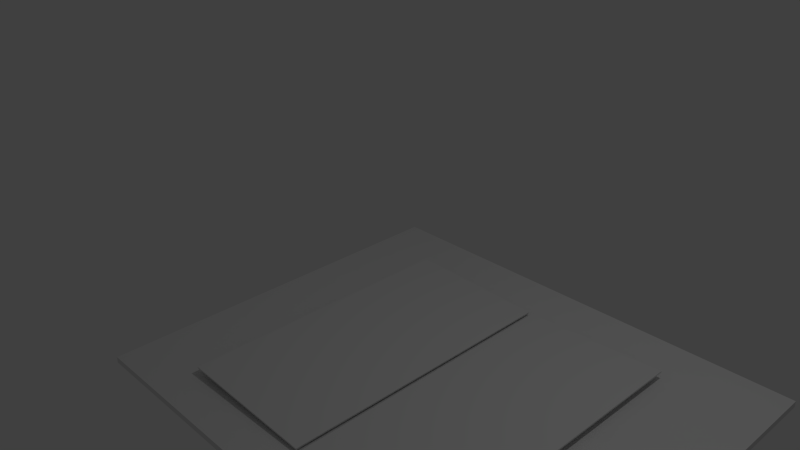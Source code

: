 # Source: Manuscript.blend  (saved by Blender 2.73.0; exported with 4.5.12 LTS)
import bpy
from mathutils import Matrix  # noqa: F401  (used for matrix-valued properties, if any)

bpy.ops.wm.read_factory_settings(use_empty=True)
scene = bpy.context.scene
scene.name = 'Scene'

# ---- collections
col_collection_1 = bpy.data.collections.new('Collection 1'); scene.collection.children.link(col_collection_1)

# ---- materials (node trees are filled in below, after node groups)
mat_material_003 = bpy.data.materials.new('Material.003')
mat_material_003.alpha_threshold = 0.0
mat_material_003.use_transparent_shadow = False
mat_material_003.roughness = 0.5
mat_material_002 = bpy.data.materials.new('Material.002')
mat_material_002.alpha_threshold = 0.0
mat_material_002.use_transparent_shadow = False
mat_material_002.roughness = 0.5
mat_material_001 = bpy.data.materials.new('Material.001')
mat_material_001.alpha_threshold = 0.0
mat_material_001.use_transparent_shadow = False
mat_material_001.roughness = 0.5

# ---- material node trees

# ---- world
world_world = bpy.data.worlds.new('World'); scene.world = world_world
world_world.color = (0.05088, 0.05088, 0.05088)
world_world.use_sun_shadow = False
world_world.sun_shadow_jitter_overblur = 0.0
world_world.cycles.sampling_method = 'MANUAL'
world_world.cycles.sample_map_resolution = 256

# ---- cameras
cam_camera = bpy.data.cameras.new('Camera')
cam_camera.clip_end = 100.0
cam_camera.lens = 35.0
cam_camera.sensor_width = 32.0
cam_camera.sensor_height = 18.0
cam_camera.ortho_scale = 7.314
cam_camera.dof.focus_distance = 0.0
cam_camera.dof.aperture_fstop = 128.0

# ---- lights
light_lamp = bpy.data.lights.new('Lamp', 'POINT')
light_lamp.transmission_factor = 0.0
light_lamp.cutoff_distance = 30.0
light_lamp.energy = 100.0
light_lamp.shadow_buffer_clip_start = 1.001
light_lamp.shadow_soft_size = 0.1
light_lamp.shadow_maximum_resolution = 0.006
light_lamp.use_absolute_resolution = True
light_lamp.cycles.use_multiple_importance_sampling = False

# ---- meshes
me_cube_003 = bpy.data.meshes.new('Cube.003')
me_cube_003.from_pydata([(-1.0, -1.0, -1.0), (-1.0, 1.0, -1.0), (1.0, 1.0, -1.0), (1.0, -1.0, -1.0), (-1.0, -1.0, 1.0), (-1.0, 1.0, 1.0), (1.0, 1.0, 1.0), (1.0, -1.0, 1.0)], [], [(4, 5, 1, 0), (5, 6, 2, 1), (6, 7, 3, 2), (7, 4, 0, 3), (0, 1, 2, 3), (7, 6, 5, 4)])
_uv = me_cube_003.uv_layers.new(name='UVMap')
_uv.uv.foreach_set('vector', [0.0, 0.0, 0.0, 0.0, 0.0, 0.0, 0.0, 0.0, 0.0, 0.0, 0.0, 0.0, 0.0, 0.0, 0.0, 0.0, 0.0, 0.0, 0.0, 0.0, 0.0, 0.0, 0.0, 0.0, 0.0, 0.0, 0.0, 0.0, 0.0, 0.0, 0.0, 0.0, 0.0, 0.0, 0.0, 0.0, 0.0, 0.0, 0.0, 0.0, 0.9999, 9.998e-05, 0.9999, 0.9999, 0.48, 0.9945, 0.4946, 9.998e-05])
me_cube_003.materials.append(mat_material_003)
me_cube_003.use_remesh_preserve_volume = False
me_cube_003.use_remesh_preserve_attributes = False
me_cube_003.use_mirror_vertex_groups = False
me_cube_003.update()
me_cube_002 = bpy.data.meshes.new('Cube.002')
me_cube_002.from_pydata([(-1.0, -1.0, -1.0), (-1.0, 1.0, -1.0), (1.0, 1.0, -1.0), (1.0, -1.0, -1.0), (-1.0, -1.0, 1.0), (-1.0, 1.0, 1.0), (1.0, 1.0, 1.0), (1.0, -1.0, 1.0)], [], [(4, 5, 1, 0), (5, 6, 2, 1), (6, 7, 3, 2), (7, 4, 0, 3), (0, 1, 2, 3), (7, 6, 5, 4)])
_uv = me_cube_002.uv_layers.new(name='UVMap')
_uv.uv.foreach_set('vector', [0.0, 0.0, 0.0, 0.0, 0.0, 0.0, 0.0, 0.0, 0.0, 0.0, 0.0, 0.0, 0.0, 0.0, 0.0, 0.0, 0.0, 0.0, 0.0, 0.0, 0.0, 0.0, 0.0, 0.0, 0.0, 0.0, 0.0, 0.0, 0.0, 0.0, 0.0, 0.0, 0.0, 0.0, 0.0, 0.0, 0.0, 0.0, 0.0, 0.0, 0.5017, 0.005535, 0.5091, 1.005, 0.0001, 0.9999, 9.998e-05, 9.998e-05])
me_cube_002.materials.append(mat_material_002)
me_cube_002.use_remesh_preserve_volume = False
me_cube_002.use_remesh_preserve_attributes = False
me_cube_002.use_mirror_vertex_groups = False
me_cube_002.update()
me_cube_001 = bpy.data.meshes.new('Cube.001')
me_cube_001.from_pydata([(-1.0, -1.0, -3.756), (-1.0, 1.0, -3.756), (1.0, 1.0, -3.756), (1.0, -1.0, -3.756), (-1.0, -1.0, 1.0), (-1.0, 1.0, 1.0), (1.0, 1.0, 1.0), (1.0, -1.0, 1.0), (-0.906, -0.906, 1.0), (-0.906, 0.906, 1.0), (0.906, 0.906, 1.0), (0.906, -0.906, 1.0)], [], [(4, 5, 1, 0), (5, 6, 2, 1), (6, 7, 3, 2), (7, 4, 0, 3), (0, 1, 2, 3), (4, 7, 11, 8), (11, 10, 9, 8), (7, 6, 10, 11), (6, 5, 9, 10), (5, 4, 8, 9)])
_uv = me_cube_001.uv_layers.new(name='UVMap')
_uv.uv.foreach_set('vector', [0.1521, 0.8349, 0.0, 0.0, 0.0, 0.0, 0.0, 0.0, 0.0, 0.0, 0.0, 0.0, 0.0, 0.0, 0.0, 0.0, 0.0, 0.0, 0.9326, -0.05879, 0.0, 0.0, 0.0, 0.0, 0.9326, -0.05879, 0.1521, 0.8349, 0.0, 0.0, 0.0, 0.0, 0.0, 0.0, 0.0, 0.0, 0.0, 0.0, 0.0, 0.0, 0.2298, 0.1909, 0.7702, 0.1909, 0.7489, 0.6174, 0.2427, 0.6397, 1.023, 1.001, 0.001612, 0.9841, -0.009801, -0.008879, 0.9953, -0.01752, 0.9326, -0.05879, 0.0, 0.0, 0.0, 0.0, 0.9326, -0.05879, 0.0, 0.0, 0.0, 0.0, 0.0, 0.0, 0.0, 0.0, 0.0, 0.0, 0.1521, 0.8349, 0.1521, 0.8349, 0.0, 0.0])
me_cube_001.materials.append(mat_material_001)
me_cube_001.use_remesh_preserve_volume = False
me_cube_001.use_remesh_preserve_attributes = False
me_cube_001.use_mirror_vertex_groups = False
me_cube_001.update()

# ---- objects
ob_cube_001 = bpy.data.objects.new('Cube.001', me_cube_003)
ob_cube = bpy.data.objects.new('Cube', me_cube_002)
ob_cube_002 = bpy.data.objects.new('Cube.002', me_cube_001)
ob_lamp = bpy.data.objects.new('Lamp', light_lamp)
ob_camera = bpy.data.objects.new('Camera', cam_camera)

# ---- transforms, parenting, visibility, modifiers, constraints
ob_cube_001.location = (2.249, -0.2312, -1.089)
ob_cube_001.rotation_euler = (0.0, -0.03998, 0.0)
ob_cube_001.scale = (1.0, 2.0, 0.01)
ob_cube_001.lineart.crease_threshold = 0.0
ob_cube.location = (0.2064, -0.2541, -1.083)
ob_cube.rotation_euler = (0.0, 0.02936, 0.0)
ob_cube.scale = (1.0, 2.0, 0.01)
ob_cube.lineart.crease_threshold = 0.0
ob_cube_002.location = (1.369, -0.1423, -1.175)
ob_cube_002.scale = (3.223, 2.671, 0.01805)
ob_cube_002.lineart.crease_threshold = 0.0
ob_lamp.location = (4.076, 1.005, 5.904)
ob_lamp.rotation_euler = (0.6503, 0.05522, 1.866)
ob_lamp.lock_rotations_4d = False
ob_lamp.empty_display_type = 'ARROWS'
ob_lamp.color = (0.0, 0.0, 0.0, 0.0)
ob_lamp.lineart.crease_threshold = 0.0
ob_camera.location = (7.481, -6.508, 5.344)
ob_camera.rotation_euler = (1.109, 0.01082, 0.8149)
ob_camera.lock_rotations_4d = False
ob_camera.empty_display_type = 'ARROWS'
ob_camera.color = (0.0, 0.0, 0.0, 0.0)
ob_camera.display_type = 'WIRE'
ob_camera.lineart.crease_threshold = 0.0

# ---- collection membership
col_collection_1.objects.link(ob_cube_001)
col_collection_1.objects.link(ob_cube)
col_collection_1.objects.link(ob_cube_002)
col_collection_1.objects.link(ob_lamp)
col_collection_1.objects.link(ob_camera)

# ---- scene / render settings (as saved in the file)
scene.camera = ob_camera
scene.frame_start = 1; scene.frame_end = 250; scene.frame_set(1)
scene.render.engine = 'BLENDER_EEVEE_NEXT'
scene.render.resolution_percentage = 50
scene.render.dither_intensity = 0.0
scene.cycles.use_denoising = False
scene.cycles.samples = 10
scene.cycles.sampling_pattern = 'TABULATED_SOBOL'
scene.cycles.light_sampling_threshold = 0.0
scene.cycles.use_adaptive_sampling = False
scene.cycles.use_light_tree = False
scene.cycles.blur_glossy = 0.0
scene.cycles.pixel_filter_type = 'GAUSSIAN'
scene.cycles.sample_clamp_indirect = 0.0
scene.view_settings.view_transform = 'Standard'
bpy.context.view_layer.update()

